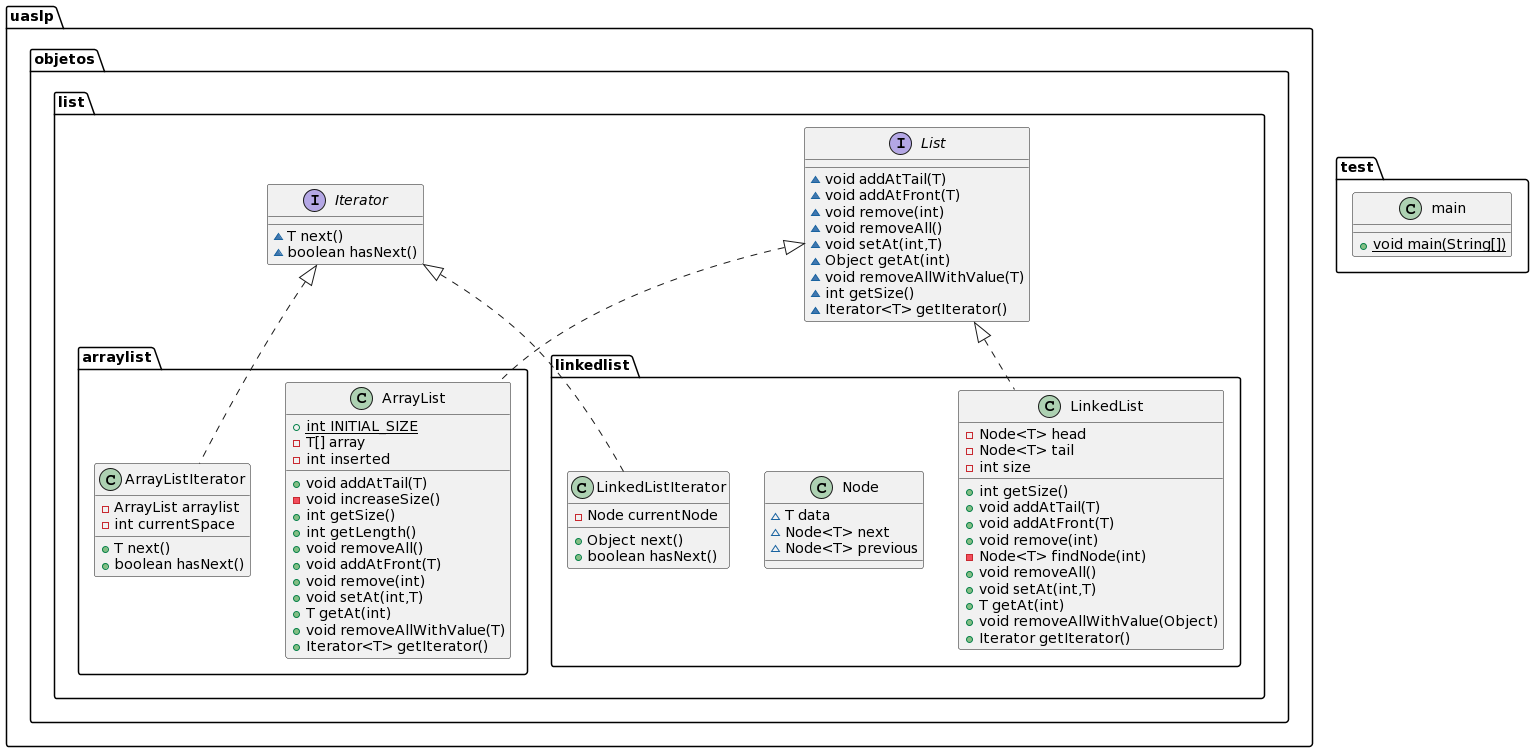

The diagram above was rendered by PlantUML. Its source (embedded in the PNG):
@startuml
class uaslp.objetos.list.arraylist.ArrayList {
+ {static} int INITIAL_SIZE
- T[] array
- int inserted
+ void addAtTail(T)
- void increaseSize()
+ int getSize()
+ int getLength()
+ void removeAll()
+ void addAtFront(T)
+ void remove(int)
+ void setAt(int,T)
+ T getAt(int)
+ void removeAllWithValue(T)
+ Iterator<T> getIterator()
}
class uaslp.objetos.list.linkedlist.LinkedList {
- Node<T> head
- Node<T> tail
- int size
+ int getSize()
+ void addAtTail(T)
+ void addAtFront(T)
+ void remove(int)
- Node<T> findNode(int)
+ void removeAll()
+ void setAt(int,T)
+ T getAt(int)
+ void removeAllWithValue(Object)
+ Iterator getIterator()
}
class test.main {
+ {static} void main(String[])
}
class uaslp.objetos.list.linkedlist.Node {
~ T data
~ Node<T> next
~ Node<T> previous
}
class uaslp.objetos.list.linkedlist.LinkedListIterator {
- Node currentNode
+ Object next()
+ boolean hasNext()
}
interface uaslp.objetos.list.List {
~ void addAtTail(T)
~ void addAtFront(T)
~ void remove(int)
~ void removeAll()
~ void setAt(int,T)
~ Object getAt(int)
~ void removeAllWithValue(T)
~ int getSize()
~ Iterator<T> getIterator()
}
class uaslp.objetos.list.arraylist.ArrayListIterator {
- ArrayList arraylist
- int currentSpace
+ T next()
+ boolean hasNext()
}
interface uaslp.objetos.list.Iterator {
~ T next()
~ boolean hasNext()
}


uaslp.objetos.list.List <|.. uaslp.objetos.list.arraylist.ArrayList
uaslp.objetos.list.List <|.. uaslp.objetos.list.linkedlist.LinkedList
uaslp.objetos.list.Iterator <|.. uaslp.objetos.list.linkedlist.LinkedListIterator
uaslp.objetos.list.Iterator <|.. uaslp.objetos.list.arraylist.ArrayListIterator
@enduml